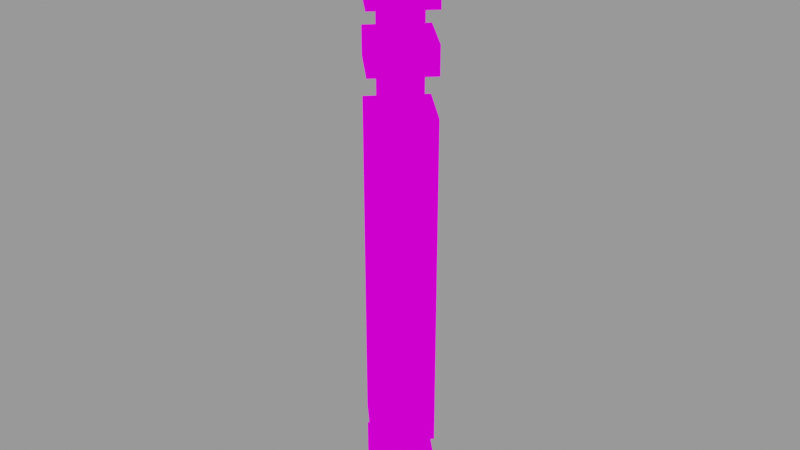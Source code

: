 # Source: lightsaber_luke_rotj_inventory.blend  (saved by Blender 2.80.75; exported with 4.5.12 LTS)
import bpy
from mathutils import Matrix  # noqa: F401  (used for matrix-valued properties, if any)

bpy.ops.wm.read_factory_settings(use_empty=True)
scene = bpy.context.scene
scene.name = 'Scene'

# ---- collections
col_collection = bpy.data.collections.new('Collection'); scene.collection.children.link(col_collection)

# ---- images (referenced by path relative to the original .blend; pixels are not part of the script)
import os
ASSET_DIR = os.environ.get("B2B_ASSET_DIR", "")  # directory of the original .blend (textures are referenced by path, not embedded)
HERE = os.path.dirname(os.path.abspath(__file__))  # packed textures are extracted next to this script under _unpacked/

def load_image(name, relpath, width, height, colorspace="sRGB"):
    """Load a texture the original file referenced (path relative to the .blend, or extracted next to this script)."""
    p = next((c for c in (os.path.join(HERE, relpath), os.path.join(ASSET_DIR, relpath)) if relpath and os.path.exists(c)), "")
    if p:
        img = bpy.data.images.load(p, check_existing=True)
        img.name = name
    else:  # same state as the original file: an image datablock whose file is absent (Cycles renders it pink)
        img = bpy.data.images.new(name, width, height)
        img.source = "FILE"
        img.filepath = "//" + (relpath or name)
    img.colorspace_settings.name = colorspace
    return img
img_checker_image_64x64 = load_image('checker_image_64x64', '', 64, 64, 'sRGB')

# ---- materials (node trees are filled in below, after node groups)
mat_mat_diffuse_opaque = bpy.data.materials.new('MAT_DIFFUSE_OPAQUE')
mat_mat_diffuse_opaque.use_transparent_shadow = False

# ---- material node trees
mat_mat_diffuse_opaque.use_nodes = True; mat_mat_diffuse_opaque.node_tree.nodes.clear()
_N = mat_mat_diffuse_opaque.node_tree.nodes; _L = mat_mat_diffuse_opaque.node_tree.links
n0 = _N.new('ShaderNodeOutputMaterial'); n0.name = 'Material Output'; n0.location = (300, 300)
n1 = _N.new('ShaderNodeTexImage'); n1.name = 'Image Texture'; n1.location = (-20, 300)
n1.image = img_checker_image_64x64
n1.interpolation = 'Closest'
_L.new(n1.outputs[0], n0.inputs[0])
n0.is_active_output = True

# ---- meshes
me_cylinder_005 = bpy.data.meshes.new('Cylinder.005')
me_cylinder_005.from_pydata([(3.676e-07, 0.7708, -15.02), (3.676e-07, 0.7708, -1.912), (0.7708, -5.311e-08, -15.02), (0.7708, -5.311e-08, -1.912), (3.002e-07, -0.7708, -15.02), (3.002e-07, -0.7708, -1.912), (-0.7708, -1.023e-08, -15.02), (-0.7708, -1.023e-08, -1.912), (0.0, 1.226, -14.03), (0.0, 1.226, -4.565), (1.226, -7.303e-08, -14.03), (1.226, -7.303e-08, -4.565), (-1.072e-07, -1.226, -14.03), (-1.072e-07, -1.226, -4.565), (-1.226, -4.795e-09, -14.03), (-1.226, -4.795e-09, -4.565), (0.0, 1.226, -3.506), (0.0, 1.226, -2.728), (1.226, -7.303e-08, -3.506), (1.226, -7.303e-08, -2.728), (-1.072e-07, -1.226, -3.506), (-1.072e-07, -1.226, -2.728), (-1.226, -4.795e-09, -3.506), (-1.226, -4.795e-09, -2.728), (0.0, 1.226, -1.912), (0.0, 1.226, -0.3306), (1.226, -7.303e-08, -1.912), (1.226, -7.303e-08, -0.3306), (-1.072e-07, -1.226, -1.912), (-1.072e-07, -1.226, -0.3306), (-1.226, -4.795e-09, -1.912), (-1.226, -4.795e-09, -0.3306), (0.0, 1.758, -0.3306), (0.0, 1.758, -7.811e-07), (1.758, -9.626e-08, -0.3306), (1.758, -9.626e-08, -7.811e-07), (-1.537e-07, -1.758, -0.3306), (-1.537e-07, -1.758, -7.811e-07), (-1.758, 1.541e-09, -0.3306), (-1.758, 1.541e-09, -7.811e-07), (0.0, 1.226, -16.23), (0.0, 1.226, -14.65), (1.226, -7.303e-08, -16.23), (1.226, -7.303e-08, -14.65), (-1.072e-07, -1.226, -16.23), (-1.072e-07, -1.226, -14.65), (-1.226, -4.795e-09, -16.23), (-1.226, -4.795e-09, -14.65), (0.0, 0.498, -7.153e-07), (0.0, 0.498, 0.6424), (0.498, -4.119e-08, -7.153e-07), (0.498, -4.119e-08, 0.6424), (-4.354e-08, -0.498, -7.153e-07), (-4.354e-08, -0.498, 0.6424), (-0.498, -1.348e-08, -7.153e-07), (-0.498, -1.348e-08, 0.6424)], [], [(0, 1, 3, 2), (2, 3, 5, 4), (4, 5, 7, 6), (6, 7, 1, 0), (8, 9, 11, 10), (10, 11, 13, 12), (11, 9, 15, 13), (12, 13, 15, 14), (14, 15, 9, 8), (8, 10, 12, 14), (16, 17, 19, 18), (18, 19, 21, 20), (19, 17, 23, 21), (20, 21, 23, 22), (22, 23, 17, 16), (16, 18, 20, 22), (24, 25, 27, 26), (26, 27, 29, 28), (28, 29, 31, 30), (30, 31, 25, 24), (24, 26, 28, 30), (32, 33, 35, 34), (34, 35, 37, 36), (35, 33, 39, 37), (36, 37, 39, 38), (38, 39, 33, 32), (32, 34, 36, 38), (40, 41, 43, 42), (42, 43, 45, 44), (43, 41, 47, 45), (44, 45, 47, 46), (46, 47, 41, 40), (40, 42, 44, 46), (48, 49, 51, 50), (50, 51, 53, 52), (51, 49, 55, 53), (52, 53, 55, 54), (54, 55, 49, 48)])
_uv = me_cylinder_005.uv_layers.new(name='UVMap')
_uv.uv.foreach_set('vector', [0.7031, 0.6094, 0.03125, 0.6094, 0.03125, 0.5469, 0.7031, 0.5469, 0.7031, 0.5469, 0.03125, 0.5469, 0.03125, 0.4844, 0.7031, 0.4844, 0.7031, 0.4844, 0.03125, 0.4844, 0.03125, 0.4219, 0.7031, 0.4219, 0.7031, 0.6719, 0.03125, 0.6719, 0.03125, 0.6094, 0.7031, 0.6094, 0.5938, 0.2969, 0.125, 0.2969, 0.125, 0.2031, 0.5938, 0.2031, 0.5938, 0.2031, 0.125, 0.2031, 0.125, 0.1094, 0.5938, 0.1094, 0.03125, 0.2969, 0.125, 0.2969, 0.125, 0.3906, 0.03125, 0.3906, 0.5938, 0.1094, 0.125, 0.1094, 0.125, 0.01562, 0.5938, 0.01562, 0.5938, 0.3906, 0.125, 0.3906, 0.125, 0.2969, 0.5938, 0.2969, 0.5938, 0.2969, 0.6875, 0.2969, 0.6875, 0.3906, 0.5938, 0.3906, 0.8906, 0.125, 0.8906, 0.1562, 0.7969, 0.1562, 0.7969, 0.125, 0.7969, 0.125, 0.7969, 0.1562, 0.7031, 0.1562, 0.7031, 0.125, 0.8906, 0.25, 0.8906, 0.1562, 0.9844, 0.1562, 0.9844, 0.25, 0.7031, 0.125, 0.7031, 0.1562, 0.6094, 0.1562, 0.6094, 0.125, 0.9844, 0.125, 0.9844, 0.1562, 0.8906, 0.1562, 0.8906, 0.125, 0.8906, 0.125, 0.8906, 0.03125, 0.9844, 0.03125, 0.9844, 0.125, 0.875, 0.3906, 0.9531, 0.3906, 0.9531, 0.4844, 0.875, 0.4844, 0.875, 0.4844, 0.9531, 0.4844, 0.9531, 0.5781, 0.875, 0.5781, 0.875, 0.5781, 0.9531, 0.5781, 0.9531, 0.6719, 0.875, 0.6719, 0.875, 0.2969, 0.9531, 0.2969, 0.9531, 0.3906, 0.875, 0.3906, 0.875, 0.3906, 0.7969, 0.3906, 0.7969, 0.2969, 0.875, 0.2969, 0.8281, 0.8281, 0.8125, 0.8281, 0.8125, 0.7031, 0.8281, 0.7031, 0.8281, 0.7031, 0.8125, 0.7031, 0.8125, 0.5781, 0.8281, 0.5781, 0.6875, 0.8281, 0.8125, 0.8281, 0.8125, 0.9531, 0.6875, 0.9531, 0.8281, 0.5781, 0.8125, 0.5781, 0.8125, 0.4531, 0.8281, 0.4531, 0.8281, 0.9531, 0.8125, 0.9531, 0.8125, 0.8281, 0.8281, 0.8281, 0.8281, 0.8281, 0.9531, 0.8281, 0.9531, 0.9531, 0.8281, 0.9531, 0.3125, 0.7969, 0.3125, 0.875, 0.2344, 0.875, 0.2344, 0.7969, 0.2344, 0.7969, 0.2344, 0.875, 0.1562, 0.875, 0.1562, 0.7969, 0.3125, 0.9531, 0.3125, 0.875, 0.3906, 0.875, 0.3906, 0.9531, 0.1562, 0.7969, 0.1562, 0.875, 0.07812, 0.875, 0.07812, 0.7969, 0.3906, 0.7969, 0.3906, 0.875, 0.3125, 0.875, 0.3125, 0.7969, 0.3125, 0.7969, 0.3125, 0.7188, 0.3906, 0.7188, 0.3906, 0.7969, 0.6094, 0.875, 0.5625, 0.875, 0.5625, 0.8281, 0.6094, 0.8281, 0.6094, 0.8281, 0.5625, 0.8281, 0.5625, 0.7812, 0.6094, 0.7812, 0.5156, 0.875, 0.5625, 0.875, 0.5625, 0.9219, 0.5156, 0.9219, 0.6094, 0.7812, 0.5625, 0.7812, 0.5625, 0.7344, 0.6094, 0.7344, 0.6094, 0.9219, 0.5625, 0.9219, 0.5625, 0.875, 0.6094, 0.875])
me_cylinder_005.materials.append(mat_mat_diffuse_opaque)
me_cylinder_005.use_remesh_preserve_volume = False
me_cylinder_005.use_remesh_preserve_attributes = False
me_cylinder_005.use_mirror_vertex_groups = False
me_cylinder_005.update()

# ---- objects
ob_cylinder_005 = bpy.data.objects.new('Cylinder.005', me_cylinder_005)

# ---- transforms, parenting, visibility, modifiers, constraints
ob_cylinder_005.location = (0.0, 0.0, 0.0)
ob_cylinder_005.lineart.crease_threshold = 0.0

# ---- collection membership
col_collection.objects.link(ob_cylinder_005)

# ---- scene / render settings (as saved in the file)
scene.frame_start = 1; scene.frame_end = 250; scene.frame_set(1)
scene.render.engine = 'BLENDER_EEVEE_NEXT'
scene.cycles.use_denoising = False
scene.cycles.samples = 128
scene.cycles.sampling_pattern = 'TABULATED_SOBOL'
scene.cycles.use_adaptive_sampling = False
scene.cycles.use_light_tree = False
scene.view_settings.view_transform = 'Filmic'
bpy.context.view_layer.update()

# ---- added for rendering (the .blend has no active camera and no usable light): camera, sun + grey world if the file has none
cam_auto = bpy.data.cameras.new('AutoCamera')
cam_auto.lens = 50.0
cam_auto.sensor_width = 36.0
cam_auto.clip_end = 1000.0
ob_auto_camera = bpy.data.objects.new('AutoCamera', cam_auto)
scene.collection.objects.link(ob_auto_camera)
ob_auto_camera.location = (16.2727, -19.5272, 5.2253)
ob_auto_camera.rotation_euler = (1.09748, -7.21219e-08, 0.694738)
scene.camera = ob_auto_camera
light_auto_sun = bpy.data.lights.new('AutoSun', 'SUN')
light_auto_sun.energy = 3.0
light_auto_sun.angle = 0.0523599
ob_auto_sun = bpy.data.objects.new('AutoSun', light_auto_sun)
scene.collection.objects.link(ob_auto_sun)
ob_auto_sun.rotation_euler = (0.872665, 0.174533, 0.523599)
if scene.world is None:
    world_auto = bpy.data.worlds.new('AutoWorld')
    world_auto.color = (0.3, 0.3, 0.3)
    scene.world = world_auto
bpy.context.view_layer.update()
